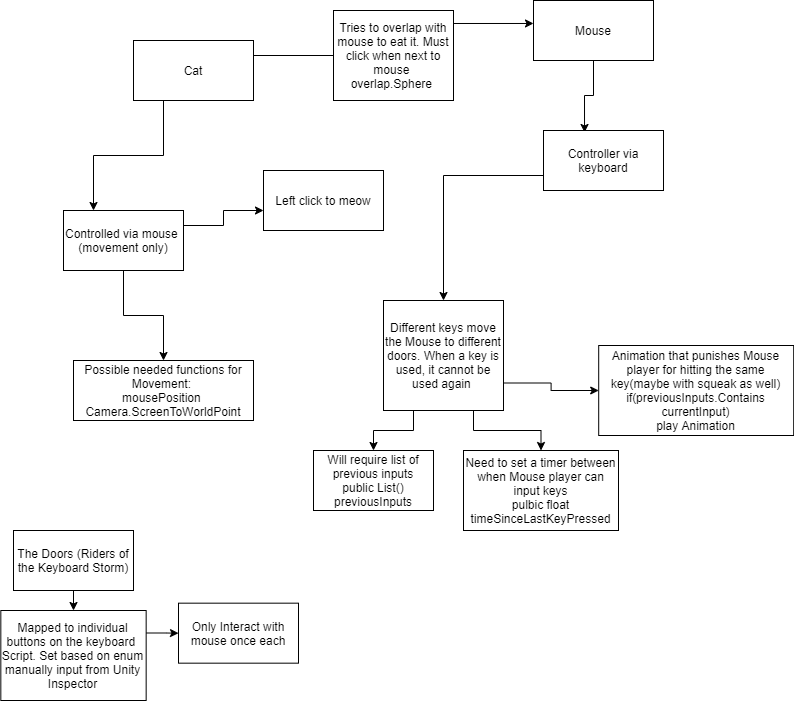

The diagram above was exported from draw.io. Its source (the exported page's mxGraphModel, read from the mxfile embedded in the PNG):
<mxGraphModel dx="1102" dy="865" grid="1" gridSize="10" guides="1" tooltips="1" connect="1" arrows="1" fold="1" page="1" pageScale="1" pageWidth="850" pageHeight="1100" math="0" shadow="0">
  <root>
    <mxCell id="0" />
    <mxCell id="1" parent="0" />
    <mxCell id="KFVZnCnRLhlr0VO2-Ii7-5" style="edgeStyle=orthogonalEdgeStyle;rounded=0;orthogonalLoop=1;jettySize=auto;html=1;exitX=0.25;exitY=1;exitDx=0;exitDy=0;entryX=0.25;entryY=0;entryDx=0;entryDy=0;" parent="1" source="KFVZnCnRLhlr0VO2-Ii7-1" target="KFVZnCnRLhlr0VO2-Ii7-4" edge="1">
      <mxGeometry relative="1" as="geometry" />
    </mxCell>
    <mxCell id="KFVZnCnRLhlr0VO2-Ii7-13" style="edgeStyle=orthogonalEdgeStyle;rounded=0;orthogonalLoop=1;jettySize=auto;html=1;exitX=1;exitY=0.25;exitDx=0;exitDy=0;entryX=0;entryY=0.383;entryDx=0;entryDy=0;entryPerimeter=0;" parent="1" source="KFVZnCnRLhlr0VO2-Ii7-1" target="KFVZnCnRLhlr0VO2-Ii7-2" edge="1">
      <mxGeometry relative="1" as="geometry" />
    </mxCell>
    <mxCell id="KFVZnCnRLhlr0VO2-Ii7-1" value="Cat" style="rounded=0;whiteSpace=wrap;html=1;" parent="1" vertex="1">
      <mxGeometry x="175" y="90" width="120" height="60" as="geometry" />
    </mxCell>
    <mxCell id="KFVZnCnRLhlr0VO2-Ii7-10" style="edgeStyle=orthogonalEdgeStyle;rounded=0;orthogonalLoop=1;jettySize=auto;html=1;exitX=0.5;exitY=1;exitDx=0;exitDy=0;entryX=0.342;entryY=0.033;entryDx=0;entryDy=0;entryPerimeter=0;" parent="1" source="KFVZnCnRLhlr0VO2-Ii7-2" target="KFVZnCnRLhlr0VO2-Ii7-9" edge="1">
      <mxGeometry relative="1" as="geometry" />
    </mxCell>
    <mxCell id="KFVZnCnRLhlr0VO2-Ii7-2" value="Mouse" style="rounded=0;whiteSpace=wrap;html=1;" parent="1" vertex="1">
      <mxGeometry x="575" y="50" width="120" height="60" as="geometry" />
    </mxCell>
    <mxCell id="KFVZnCnRLhlr0VO2-Ii7-7" style="edgeStyle=orthogonalEdgeStyle;rounded=0;orthogonalLoop=1;jettySize=auto;html=1;exitX=0.5;exitY=1;exitDx=0;exitDy=0;entryX=0.5;entryY=0;entryDx=0;entryDy=0;" parent="1" source="KFVZnCnRLhlr0VO2-Ii7-4" target="KFVZnCnRLhlr0VO2-Ii7-6" edge="1">
      <mxGeometry relative="1" as="geometry" />
    </mxCell>
    <mxCell id="KFVZnCnRLhlr0VO2-Ii7-45" style="edgeStyle=orthogonalEdgeStyle;rounded=0;orthogonalLoop=1;jettySize=auto;html=1;exitX=1;exitY=0.25;exitDx=0;exitDy=0;" parent="1" source="KFVZnCnRLhlr0VO2-Ii7-4" edge="1">
      <mxGeometry relative="1" as="geometry">
        <mxPoint x="305" y="260" as="targetPoint" />
      </mxGeometry>
    </mxCell>
    <mxCell id="KFVZnCnRLhlr0VO2-Ii7-4" value="Controlled via mouse&amp;nbsp;&lt;br&gt;(movement only)" style="rounded=0;whiteSpace=wrap;html=1;" parent="1" vertex="1">
      <mxGeometry x="105" y="260" width="120" height="60" as="geometry" />
    </mxCell>
    <mxCell id="KFVZnCnRLhlr0VO2-Ii7-6" value="Possible needed functions for Movement:&amp;nbsp;&lt;br&gt;mousePosition&amp;nbsp;&lt;br&gt;Camera.ScreenToWorldPoint" style="rounded=0;whiteSpace=wrap;html=1;" parent="1" vertex="1">
      <mxGeometry x="115" y="410" width="180" height="60" as="geometry" />
    </mxCell>
    <mxCell id="KFVZnCnRLhlr0VO2-Ii7-11" style="edgeStyle=orthogonalEdgeStyle;rounded=0;orthogonalLoop=1;jettySize=auto;html=1;exitX=0;exitY=0.75;exitDx=0;exitDy=0;" parent="1" source="KFVZnCnRLhlr0VO2-Ii7-9" edge="1">
      <mxGeometry relative="1" as="geometry">
        <mxPoint x="485" y="350" as="targetPoint" />
      </mxGeometry>
    </mxCell>
    <mxCell id="KFVZnCnRLhlr0VO2-Ii7-9" value="Controller via keyboard" style="rounded=0;whiteSpace=wrap;html=1;" parent="1" vertex="1">
      <mxGeometry x="585" y="180" width="120" height="60" as="geometry" />
    </mxCell>
    <mxCell id="KFVZnCnRLhlr0VO2-Ii7-35" style="edgeStyle=orthogonalEdgeStyle;rounded=0;orthogonalLoop=1;jettySize=auto;html=1;exitX=0.25;exitY=1;exitDx=0;exitDy=0;" parent="1" source="KFVZnCnRLhlr0VO2-Ii7-12" target="KFVZnCnRLhlr0VO2-Ii7-36" edge="1">
      <mxGeometry relative="1" as="geometry">
        <mxPoint x="465" y="520" as="targetPoint" />
      </mxGeometry>
    </mxCell>
    <mxCell id="KFVZnCnRLhlr0VO2-Ii7-37" style="edgeStyle=orthogonalEdgeStyle;rounded=0;orthogonalLoop=1;jettySize=auto;html=1;exitX=0.75;exitY=1;exitDx=0;exitDy=0;" parent="1" source="KFVZnCnRLhlr0VO2-Ii7-12" target="KFVZnCnRLhlr0VO2-Ii7-38" edge="1">
      <mxGeometry relative="1" as="geometry">
        <mxPoint x="565" y="500" as="targetPoint" />
      </mxGeometry>
    </mxCell>
    <mxCell id="KFVZnCnRLhlr0VO2-Ii7-39" style="edgeStyle=orthogonalEdgeStyle;rounded=0;orthogonalLoop=1;jettySize=auto;html=1;exitX=1;exitY=0.75;exitDx=0;exitDy=0;" parent="1" source="KFVZnCnRLhlr0VO2-Ii7-12" target="KFVZnCnRLhlr0VO2-Ii7-40" edge="1">
      <mxGeometry relative="1" as="geometry">
        <mxPoint x="635" y="450" as="targetPoint" />
      </mxGeometry>
    </mxCell>
    <mxCell id="KFVZnCnRLhlr0VO2-Ii7-12" value="Different keys move the Mouse to different doors. When a key is used, it cannot be used again&amp;nbsp;" style="rounded=0;whiteSpace=wrap;html=1;" parent="1" vertex="1">
      <mxGeometry x="425" y="350" width="120" height="110" as="geometry" />
    </mxCell>
    <mxCell id="KFVZnCnRLhlr0VO2-Ii7-14" value="Tries to overlap with mouse to eat it. Must click when next to mouse&amp;nbsp;&lt;br&gt;overlap.Sphere&amp;nbsp;" style="rounded=0;whiteSpace=wrap;html=1;" parent="1" vertex="1">
      <mxGeometry x="375" y="60" width="120" height="90" as="geometry" />
    </mxCell>
    <mxCell id="KFVZnCnRLhlr0VO2-Ii7-36" value="Will require list of previous inputs&lt;br&gt;public List() previousInputs" style="rounded=0;whiteSpace=wrap;html=1;" parent="1" vertex="1">
      <mxGeometry x="355" y="500" width="120" height="60" as="geometry" />
    </mxCell>
    <mxCell id="KFVZnCnRLhlr0VO2-Ii7-38" value="Need to set a timer between when Mouse player can input keys&lt;br&gt;pulbic float timeSinceLastKeyPressed" style="rounded=0;whiteSpace=wrap;html=1;" parent="1" vertex="1">
      <mxGeometry x="505" y="500" width="155" height="80" as="geometry" />
    </mxCell>
    <mxCell id="KFVZnCnRLhlr0VO2-Ii7-40" value="Animation that punishes Mouse player for hitting the same key(maybe with squeak as well)&lt;br&gt;if(previousInputs.Contains currentInput)&lt;br&gt;play Animation" style="rounded=0;whiteSpace=wrap;html=1;" parent="1" vertex="1">
      <mxGeometry x="640.2" y="395" width="195" height="90" as="geometry" />
    </mxCell>
    <mxCell id="KFVZnCnRLhlr0VO2-Ii7-46" value="Left click to meow" style="rounded=0;whiteSpace=wrap;html=1;" parent="1" vertex="1">
      <mxGeometry x="305" y="220" width="120" height="60" as="geometry" />
    </mxCell>
    <mxCell id="KFVZnCnRLhlr0VO2-Ii7-70" style="edgeStyle=orthogonalEdgeStyle;rounded=0;orthogonalLoop=1;jettySize=auto;html=1;exitX=0.5;exitY=1;exitDx=0;exitDy=0;fillColor=#0000FF;" parent="1" source="KFVZnCnRLhlr0VO2-Ii7-69" target="KFVZnCnRLhlr0VO2-Ii7-71" edge="1">
      <mxGeometry relative="1" as="geometry">
        <mxPoint x="114.66666666666674" y="690" as="targetPoint" />
      </mxGeometry>
    </mxCell>
    <mxCell id="KFVZnCnRLhlr0VO2-Ii7-69" value="The Doors (Riders of the Keyboard Storm)" style="rounded=0;whiteSpace=wrap;html=1;" parent="1" vertex="1">
      <mxGeometry x="55" y="580" width="120" height="60" as="geometry" />
    </mxCell>
    <mxCell id="KFVZnCnRLhlr0VO2-Ii7-72" style="edgeStyle=orthogonalEdgeStyle;rounded=0;orthogonalLoop=1;jettySize=auto;html=1;exitX=1;exitY=0.25;exitDx=0;exitDy=0;fillColor=#0000FF;" parent="1" source="KFVZnCnRLhlr0VO2-Ii7-71" target="KFVZnCnRLhlr0VO2-Ii7-73" edge="1">
      <mxGeometry relative="1" as="geometry">
        <mxPoint x="280" y="682.6666666666667" as="targetPoint" />
      </mxGeometry>
    </mxCell>
    <mxCell id="KFVZnCnRLhlr0VO2-Ii7-71" value="Mapped to individual buttons on the keyboard&amp;nbsp;&lt;br&gt;Script. Set based on enum manually input from Unity Inspector" style="rounded=0;whiteSpace=wrap;html=1;" parent="1" vertex="1">
      <mxGeometry x="42.33" y="660" width="145.33" height="90" as="geometry" />
    </mxCell>
    <mxCell id="KFVZnCnRLhlr0VO2-Ii7-73" value="Only Interact with mouse once each" style="rounded=0;whiteSpace=wrap;html=1;" parent="1" vertex="1">
      <mxGeometry x="220" y="652.6666666666667" width="120" height="60" as="geometry" />
    </mxCell>
  </root>
</mxGraphModel>